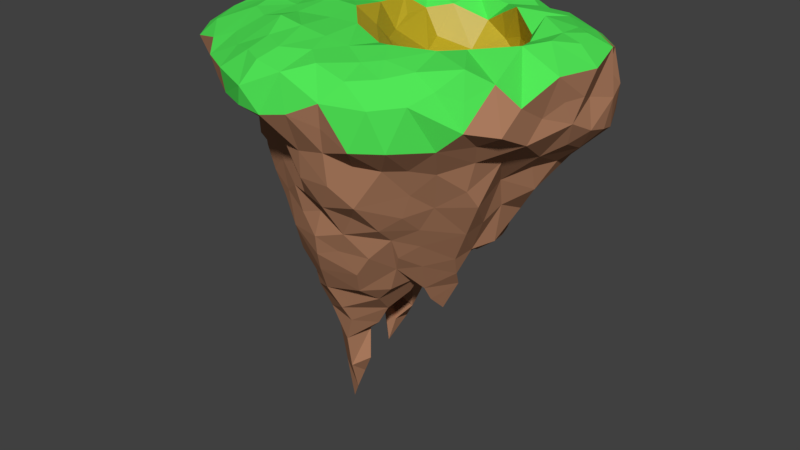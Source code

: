 # Source: Island_Lake.blend  (saved by Blender 2.91.10; exported with 4.5.12 LTS)
import bpy
from mathutils import Matrix  # noqa: F401  (used for matrix-valued properties, if any)

bpy.ops.wm.read_factory_settings(use_empty=True)
scene = bpy.context.scene
scene.name = 'Scene'

# ---- collections
col_collection_1 = bpy.data.collections.new('Collection 1'); scene.collection.children.link(col_collection_1)

# ---- materials (node trees are filled in below, after node groups)
mat_islanddirt = bpy.data.materials.new('IslandDirt')
mat_islanddirt.alpha_threshold = 0.0
mat_islanddirt.use_transparent_shadow = False
mat_islanddirt.diffuse_color = (0.4385, 0.2144, 0.121, 1.0)
mat_islanddirt.roughness = 0.5
mat_islandgrass = bpy.data.materials.new('IslandGrass')
mat_islandgrass.alpha_threshold = 0.0
mat_islandgrass.use_transparent_shadow = False
mat_islandgrass.diffuse_color = (0.08335, 0.8, 0.09632, 1.0)
mat_islandgrass.roughness = 0.5
mat_islandsand = bpy.data.materials.new('IslandSand')
mat_islandsand.use_transparent_shadow = False
mat_islandsand.diffuse_color = (0.7602, 0.8, 0.03086, 1.0)

# ---- material node trees
mat_islandsand.use_nodes = True; mat_islandsand.node_tree.nodes.clear()
_N = mat_islandsand.node_tree.nodes; _L = mat_islandsand.node_tree.links
n0 = _N.new('ShaderNodeBsdfPrincipled'); n0.name = 'Principled BSDF'; n0.location = (10, 300)
n0.distribution = 'GGX'
n0.subsurface_method = 'BURLEY'
n0.inputs[0].default_value = (0.4969, 0.3815, 0.01221, 1.0)
n0.inputs[3].default_value = 1.45
n0.inputs[27].default_value = (0.0, 0.0, 0.0, 1.0)
n0.inputs[28].default_value = 1.0
n1 = _N.new('ShaderNodeOutputMaterial'); n1.name = 'Material Output'; n1.location = (300, 300)
_L.new(n0.outputs[0], n1.inputs[0])
n1.is_active_output = True

# ---- world
world_world = bpy.data.worlds.new('World'); scene.world = world_world
world_world.color = (0.05088, 0.05088, 0.05088)
world_world.use_sun_shadow = False
world_world.sun_shadow_jitter_overblur = 0.0
world_world.cycles.sampling_method = 'MANUAL'

# ---- meshes
me_cube_001 = bpy.data.meshes.new('Cube.001')
me_cube_001.from_pydata([(22.25, -12.76, -4.202), (11.08, 9.951, -1.812), (16.26, 11.3, -0.7592), (20.05, 5.603, 0.476), (-9.879, 16.04, -7.442), (28.43, 1.339, -6.147), (24.61, -0.181, -0.1392), (0.01321, 18.6, -15.23), (24.19, -0.4321, -13.95), (-15.36, -8.495, -11.44), (-0.2, 0.1344, -0.3322), (0.1311, -0.6503, -38.47), (-16.18, 7.297, -1.304), (-7.886, 16.77, -13.39), (26.63, 12.66, -8.108), (8.69, -20.12, -11.28), (18.36, -7.148, -0.6969), (-16.49, 8.044, -11.37), (0.1085, 9.138, -0.2761), (-9.093, 0.1286, 3.65e-08), (7.577, -19.53, -1.31), (0.7567, -9.267, -39.16), (-7.918, 1.483, -33.32), (21.02, -8.599, -12.86), (-13.38, -3.602, 0.3982), (8.163, 10.76, -32.4), (-9.686, 9.349, -25.3), (7.426, 17.37, -13.56), (-8.28, 8.579, 0.4031), (-0.07307, -8.96, -0.1596), (7.3, -8.923, -1.718), (-0.1158, 4.629, -0.4697), (12.96, -4.498, -7.682), (-4.575, 0.06815, -0.5627), (2.559, -15.63, -25.4), (-0.6386, 2.964, -42.52), (-4.077, 16.67, -16.9), (25.75, 5.758, -14.43), (4.475, -19.64, -12.26), (-15.2, 11.48, -8.004), (13.63, 19.64, -7.912), (-0.09873, -13.77, -0.002071), (2.874, 16.14, -15.61), (22.54, 14.63, -3.328), (13.34, -21.21, -9.676), (-13.94, 2.588, -14.79), (-10.28, 15.94, -2.088), (-4.441, -4.331, 0.4031), (5.851, -7.672, -36.64), (2.918, -4.377, -42.91), (6.726, -15.09, -23.99), (-20.13, -10.06, -4.19), (-5.658, -21.52, -4.159), (-3.871, -13.26, 0.3743), (3.256, -4.667, -1.388), (11.05, -11.59, -0.5465), (4.854, 16.03, -0.7458), (14.25, 8.299, -0.1167), (-0.08531, -4.466, 0.2462), (-0.004196, 14.35, 0.1584), (-13.66, 0.1596, -0.004406), (-4.123, -0.3247, -52.84), (6.875, 15.33, -24.88), (-3.258, 5.768, -46.36), (-8.887, -3.928, -0.5627), (-8.769, 12.11, -18.77), (-12.06, 7.168, -19.28), (-8.105, -4.035, -37.91), (-7.745, -12.31, -0.6099), (-8.884, 4.27, 7.932e-09), (3.922, -8.737, -0.1903), (-4.117, 9.023, -0.0001461), (-12.61, 8.036, -0.1662), (4.341, 8.814, -1.607), (7.046, -13.75, -0.9426), (7.112, -4.957, -4.517), (12.19, -7.525, -4.226), (-16.94, 9.884, -3.596), (-21.1, -5.701, -4.361), (-4.06, 20.69, -3.165), (13.36, -1.179, -9.518), (3.331, 2.26, -43.23), (18.15, -2.563, -23.52), (-18.34, 5.234, -4.223), (9.787, -21.73, -4.761), (9.238, 19.38, -4.052), (-13.62, -8.541, -18.31), (-19.72, 0.05715, -3.721), (-10.48, -11.29, -11.21), (21.91, 11.63, -16.67), (-3.932, 14.1, 0.1809), (-15.37, 13.65, -4.306), (-11.52, 12.13, 0.3479), (-4.432, 4.52, 2.566e-09), (-11.57, -3.192, -28.28), (-5.102, 13.35, -26.09), (14.11, 16.6, -17.77), (16.71, 6.973, -25.04), (0.1743, 21.09, -3.576), (-13.41, 4.036, -0.1643), (3.732, -13.91, -0.4689), (15.32, -13.09, -17.0), (-10.54, -18.66, -4.426), (4.376, -21.84, -2.403), (-17.64, -14.07, -4.582), (-0.2548, -23.69, -4.524), (20.76, -0.6443, -5.957), (-16.2, 2.693, -2.159), (21.77, -12.08, -0.8696), (20.22, -6.582, -19.39), (14.89, 13.9, -22.6), (14.69, 7.941, -29.5), (9.798, -4.235, -33.34), (-6.809, -15.34, -9.925), (1.916, 17.99, -0.5058), (2.245, -16.77, -19.14), (-15.64, -3.602, -9.999), (-15.29, -1.839, -12.75), (-9.678, -17.4, -7.913), (-5.346, -21.21, -7.212), (-1.274, -15.3, -13.82), (9.309, 16.49, -19.89), (19.95, -4.151, -2.769), (-13.54, 10.82, -10.9), (-16.95, 7.47, -6.906), (-2.831, -13.55, -26.39), (-12.36, 10.56, -14.04), (-13.83, -5.519, -20.63), (2.15, -23.18, -7.478), (2.895, 13.1, -25.68), (-15.94, -12.16, -8.621), (-19.18, -8.157, -8.108), (-18.13, 1.78, -6.544), (-1.805, -2.152, -48.78), (8.678, -12.76, -27.62), (6.219, -17.95, -19.45), (-8.009, -12.68, -17.13), (-13.79, 7.644, -15.13), (0.5855, 15.64, -21.75), (-11.59, 13.4, -10.73), (6.492, -12.55, -30.78), (-14.87, 5.655, -12.85), (-18.51, -1.382, -7.724), (-4.465, -10.81, -31.27), (-9.662, -6.896, -23.31), (-7.687, -11.89, -20.69), (-10.86, 2.486, -27.44), (-11.76, -6.532, -0.0308), (1.987, -14.78, -28.37), (0.2459, 18.63, -10.18), (-3.369, 15.65, -21.61), (-9.789, 13.95, -12.98), (7.019, -0.375, -34.03), (-9.795, 7.648, -28.67), (-8.397, 12.12, -22.41), (-12.41, 3.187, -21.99), (-10.91, -10.6, -14.13), (-9.563, -6.397, -26.19), (-13.85, 0.09341, -19.22), (-6.551, 9.31, -30.9), (-8.793, 7.647, -32.42), (-10.29, 3.408, -32.11), (-12.21, -1.57, -24.82), (-14.8, -1.98, -16.96), (2.98, 11.78, -28.99), (7.75, -3.574, -36.51), (5.667, 15.06, -19.13), (11.35, -13.99, -22.52), (-7.424, -7.157, -0.3612), (-15.83, 2.856, -9.057), (11.55, 3.258, -31.8), (-15.59, -5.599, -17.7), (-6.791, -13.69, -13.72), (1.047, -13.31, -31.49), (-1.854, -19.48, -9.767), (16.47, -10.06, -19.32), (-3.548, 17.69, -12.94), (18.99, 7.444, -21.02), (17.62, 10.05, -19.44), (13.26, -8.507, -26.06), (-2.169, -16.98, -0.7723), (3.937, 8.186, -34.74), (5.286, -10.86, -34.21), (12.22, 8.16, -31.94), (-1.102, 14.45, -24.28), (16.79, -19.03, -9.578), (-3.609, -6.52, -41.73), (27.82, -3.198, -2.755), (2.169, 11.69, -0.4629), (-5.96, 11.62, -28.64), (-7.449, 14.29, -0.361), (0.5219, 4.478, -46.85), (4.611, 18.29, -8.998), (3.304, 19.72, -5.167), (-12.78, 3.478, -19.14), (-10.84, 9.159, -21.69), (11.37, 13.1, -28.48), (-1.897, -1.426, -40.9), (17.41, -2.361, -8.372), (18.36, -17.34, -4.369), (25.52, -10.28, -8.249), (7.767, 8.35, -6.764), (16.11, 13.22, -18.57), (3.583, 20.25, -2.008), (-1.729, 12.47, -28.03), (18.85, 4.357, -6.207), (-0.8169, 19.78, -6.136), (27.8, 7.896, -2.193), (12.09, 15.19, -21.24), (5.691, 12.41, -0.7207), (22.79, -13.49, -7.411), (-3.598, -13.68, -21.67), (21.79, 2.726, -19.94), (27.76, 0.3393, -9.267), (20.75, 18.29, -9.226), (-11.83, 2.07, -24.6), (-11.32, 5.583, -24.31), (23.02, 8.463, -16.97), (25.32, 14.53, -12.26), (-16.13, -12.4, -2.627), (-0.3618, 5.187, -43.24), (-1.766, 8.852, -33.43), (25.64, -5.57, -10.57), (-4.894, 17.48, -9.566), (26.46, 3.005, -0.8548), (27.49, -1.169, -6.307), (27.11, 10.28, -12.8), (14.01, 2.217, -30.6), (-14.31, -15.02, -7.194), (6.415, 13.29, -28.92), (16.76, 19.06, -8.859), (15.26, -20.28, -4.729), (10.89, -17.73, -18.32), (-7.806, -20.05, -6.133), (25.64, 5.737, -0.4367), (4.947, -14.15, -27.24), (0.8053, -21.77, -1.757), (10.92, 18.99, -12.04), (-0.841, 19.22, -0.7674), (20.03, -14.49, -9.942), (10.7, 11.79, -1.162), (14.28, -16.74, -13.05), (5.981, -0.4749, -5.997), (-6.112, -0.7846, -40.05), (-0.5671, 17.39, -18.59), (-7.105, -8.109, -29.75), (-1.209, -23.05, -7.143), (15.13, -3.951, -29.11), (-2.28, -20.17, -1.665), (-6.365, -18.82, -8.709), (-14.23, 11.01, -1.625), (8.586, -19.47, -15.59), (13.3, 10.6, -7.456), (-6.755, 5.195, -37.07), (-3.14, -2.911, -58.52), (1.358, -18.93, -0.898), (3.799, -18.87, -16.07), (4.509, 3.611, -6.424), (12.95, -14.41, -1.162), (4.956, -17.35, -0.914), (-15.63, -5.828, -0.9346), (-19.01, -4.807, -7.82), (-10.99, -13.53, -9.262), (-17.02, -3.19, -1.779), (-13.87, -9.354, -1.315), (-5.009, -3.607, -46.29), (11.56, -19.52, -2.487), (-11.67, -7.543, -20.85), (-15.17, -7.471, -14.63), (-12.53, -3.01, -22.33), (-10.0, -1.049, -30.41), (-0.08476, -11.08, -35.52), (-8.085, -5.502, -34.07), (6.928, 2.672, -36.42), (11.41, 10.35, -5.131), (-10.97, -10.4, -0.4969), (23.66, 3.693, -0.3311), (27.85, 7.404, -12.01), (1.12, -18.78, -11.72), (10.94, 16.0, -0.6205), (26.36, 10.18, -5.86), (-6.6, -9.702, -25.36), (-9.868, -14.9, -2.357), (10.78, -15.98, -1.473), (4.9, -4.771, -39.69), (-9.377, -4.792, -30.76), (-6.188, -18.16, -2.462), (13.94, -12.78, -20.45), (-3.076, 5.385, -38.98), (10.82, 7.485, -8.958), (7.733, 18.59, -10.45), (-7.576, 0.4654, -36.95), (2.884, -9.378, -36.08), (-10.69, -9.988, -18.43), (2.262, 7.74, -37.43), (-0.7546, -15.4, -19.53), (4.239, -1.32, -36.91), (3.639, -15.57, -21.61), (-4.308, -8.077, -37.78), (-6.557, -3.821, -42.1), (-4.382, 19.06, -6.082), (-0.1784, 10.4, -30.5), (8.753, -15.8, -20.88), (-5.199, -8.356, -33.66), (8.272, -8.139, -34.08), (26.14, -7.729, -5.448), (13.21, -0.5391, -34.7), (17.33, 1.253, -27.91), (20.1, 14.36, -15.72), (19.84, -8.405, -16.87), (0.1778, 0.8687, -49.4), (16.55, 7.933, -4.899), (12.4, 14.19, -24.89), (21.59, 0.2221, -0.97), (-12.99, 4.878, -17.03), (-17.8, -8.046, -2.27), (-12.96, -15.89, -3.484), (-5.177, 2.031, -40.26), (23.44, 4.738, -16.43), (21.7, -4.418, -13.99), (9.84, 5.837, -34.14), (28.04, 8.683, -8.38), (1.535, 3.141, -2.215), (15.77, 18.75, -12.51), (19.9, 17.4, -13.53), (15.73, -1.371, -28.52), (16.86, 17.97, -4.94), (22.2, -10.13, -10.1), (-1.999, 2.274, -44.45), (9.684, -1.561, -31.87), (0.9123, -3.891, -49.76), (-6.498, 14.26, -20.42), (19.77, 2.128, -3.727), (8.106, 5.328, -9.11), (8.216, 18.7, -6.949), (16.08, 4.775, -28.83), (25.43, 12.73, -3.84), (3.389, 14.03, -22.49), (3.291, 9.689, -31.57), (-7.337, 14.51, -17.0), (18.18, 1.673, -8.007), (-2.603, -1.478, -45.31), (13.99, 9.831, -4.238), (27.19, 4.63, -7.375), (6.81, 1.893, -9.957), (-4.882, -9.429, -0.2722), (8.949, 2.54, -34.51), (13.77, 7.078, -10.2), (-5.239, -1.188, -42.98), (16.33, 8.001, -8.274), (18.14, 14.03, -1.394), (-4.073, -3.258, -52.41), (-0.8241, -5.866, -50.76), (0.5921, -3.438, -45.17), (24.04, 16.17, -8.881), (19.62, -1.418, -17.87), (-2.562, 1.05, -42.0), (22.25, 1.189, -16.35), (18.67, 4.691, -24.16), (14.52, -17.12, -2.253), (0.756, 1.748, -46.14), (0.1625, 0.1084, -43.94), (-4.542, -1.108, -48.69), (19.67, 16.3, -4.215), (16.94, -14.25, -1.688), (18.66, 0.4193, -22.13), (-6.987, 18.23, -5.38), (4.119, 1.319, -39.62), (18.38, 5.57, -2.076), (-0.774, -3.218, -52.94), (-1.54, -3.901, -55.63), (11.45, 0.2941, -30.4), (28.02, 4.137, -11.14), (0.1724, -15.1, -22.99), (26.38, 1.826, -12.58), (14.79, 10.69, -25.87), (10.28, -4.509, -5.898), (16.44, -6.073, -4.551), (15.88, 9.271, -22.99), (13.66, 17.85, -2.97), (11.46, 17.48, -15.16), (-0.7371, -6.79, -45.79), (14.19, -2.297, -32.15), (16.95, 15.92, -15.94), (19.88, 11.15, -0.8275), (3.33, 5.869, -39.84), (23.65, 11.02, -1.745), (-3.983, 18.19, -1.164), (8.316, 10.88, -3.468), (1.736, 6.588, -2.115), (23.39, 7.521, -0.6504), (-8.193, -2.079, -33.36), (19.75, -14.54, -3.184), (3.73, 6.44, -5.386), (9.648, -1.019, -8.885), (15.34, 3.763, -8.888), (-7.309, 18.47, -2.61), (21.57, 16.48, -6.512), (0.8722, -7.608, -41.87), (3.626, -2.872, -3.397), (5.724, -22.66, -6.721), (29.19, 2.315, -2.919), (13.79, 13.84, -1.269), (-16.7, 0.1082, -1.866), (11.02, 3.411, -11.26), (1.941, 0.3819, -3.417), (-5.522, -12.42, -23.4), (-4.07, -15.27, -11.84), (11.95, -6.778, -29.1), (-12.54, 14.24, -6.769), (7.399, 18.57, -1.094), (-0.6764, 6.958, -40.29), (-4.363, -13.78, -17.52), (23.15, -3.637, -0.1578), (3.693, 16.94, -12.4), (24.07, -9.765, -2.65), (18.32, -12.12, -13.87), (16.28, -9.707, -0.6345), (11.45, -18.33, -12.71), (16.28, -14.65, -13.15), (9.271, -21.02, -7.953), (10.49, -2.815, -37.06), (-5.408, 3.42, -40.57), (10.98, -9.961, -27.88), (-2.154, 7.691, -37.12), (-4.451, 3.196, -43.26), (17.07, -7.662, -21.79), (17.67, -5.267, -24.25), (10.67, -0.3811, -39.42), (9.816, -8.885, -30.26), (11.37, -11.7, -24.62), (17.19, -0.4757, -25.32), (12.13, -3.291, -30.63), (14.23, -9.964, -22.97), (-5.446, 7.73, -36.85), (26.2, -3.616, -7.822), (12.13, -6.715, -30.01), (10.74, -4.46, -34.64), (-3.194, 6.279, -42.35)], [], [(0, 108, 392), (0, 210, 415), (108, 0, 415), (1, 240, 388), (1, 274, 57), (2, 57, 384), (5, 213, 343), (5, 401, 187), (69, 33, 93), (58, 70, 54), (60, 64, 19), (47, 29, 58), (57, 2, 402), (99, 19, 69), (12, 99, 72), (313, 6, 276), (33, 58, 10), (91, 92, 46), (54, 30, 75), (3, 390, 384), (71, 31, 18), (70, 74, 30), (72, 69, 28), (28, 93, 71), (90, 18, 59), (81, 11, 35), (93, 10, 31), (19, 47, 33), (92, 72, 28), (93, 33, 10), (28, 69, 93), (30, 74, 55), (10, 58, 54), (99, 60, 19), (90, 71, 18), (54, 70, 30), (29, 100, 70), (30, 55, 76), (19, 64, 47), (60, 24, 64), (58, 29, 70), (33, 47, 58), (75, 30, 76), (77, 12, 72), (69, 19, 33), (12, 77, 83), (126, 151, 65), (39, 124, 77), (401, 5, 343), (71, 93, 31), (51, 131, 130), (12, 83, 99), (154, 95, 26), (141, 17, 137), (142, 169, 117), (87, 132, 142), (66, 137, 126), (172, 113, 88), (146, 161, 22), (173, 125, 143), (148, 34, 125), (72, 99, 69), (172, 88, 156), (126, 139, 151), (148, 173, 140), (154, 150, 95), (172, 156, 136), (121, 62, 166), (107, 60, 99), (126, 123, 139), (70, 100, 74), (29, 41, 100), (173, 148, 125), (132, 87, 83), (103, 84, 20), (126, 65, 66), (169, 45, 117), (112, 165, 152), (146, 153, 161), (87, 142, 78), (107, 83, 87), (163, 45, 158), (137, 17, 126), (144, 162, 157), (132, 169, 142), (91, 39, 77), (94, 157, 162), (146, 94, 162), (83, 107, 99), (131, 51, 78), (166, 42, 27), (163, 117, 45), (45, 141, 137), (130, 104, 51), (409, 39, 91), (121, 166, 27), (123, 126, 17), (169, 17, 141), (281, 144, 157), (124, 83, 77), (127, 171, 163), (138, 42, 166), (169, 141, 45), (132, 83, 169), (162, 158, 155), (156, 88, 9), (123, 39, 139), (39, 123, 17), (160, 153, 159), (153, 160, 161), (2, 350, 402), (153, 26, 159), (273, 367, 385), (334, 290, 192), (89, 308, 218), (186, 265, 381), (326, 230, 40), (389, 18, 31), (353, 352, 330), (274, 1, 388), (328, 317, 288), (272, 391, 291), (353, 49, 381), (375, 97, 111), (362, 341, 133), (257, 344, 333), (394, 32, 80), (191, 220, 81), (328, 220, 191), (360, 35, 361), (299, 67, 243), (369, 330, 352), (227, 307, 371), (214, 397, 354), (196, 229, 62), (170, 371, 329), (11, 296, 284), (372, 277, 321), (75, 399, 54), (11, 361, 35), (362, 265, 348), (328, 288, 220), (381, 398, 186), (265, 362, 351), (322, 389, 31), (344, 394, 404), (328, 310, 361), (317, 356, 11), (274, 201, 252), (402, 279, 240), (317, 11, 197), (320, 183, 170), (304, 48, 112), (398, 21, 186), (336, 386, 207), (314, 45, 137), (240, 1, 57), (204, 184, 129), (186, 298, 67), (350, 326, 379), (340, 198, 106), (355, 212, 357), (204, 301, 189), (318, 212, 217), (374, 372, 213), (339, 36, 331), (95, 189, 26), (370, 352, 351), (230, 326, 214), (183, 25, 196), (295, 115, 120), (235, 134, 50), (373, 211, 125), (380, 237, 323), (301, 221, 159), (296, 165, 284), (296, 152, 165), (256, 120, 115), (291, 243, 67), (293, 86, 267), (293, 136, 156), (291, 22, 161), (291, 67, 272), (34, 235, 50), (226, 277, 37), (363, 326, 350), (373, 295, 211), (285, 157, 94), (346, 152, 273), (67, 298, 272), (273, 152, 296), (216, 26, 153), (32, 376, 76), (292, 271, 21), (14, 280, 321), (293, 156, 86), (252, 342, 274), (124, 39, 17), (297, 34, 50), (270, 94, 146), (284, 48, 21), (85, 334, 193), (271, 173, 143), (328, 191, 310), (268, 116, 117), (269, 127, 163), (278, 256, 38), (268, 9, 116), (268, 86, 156), (267, 144, 145), (267, 86, 127), (9, 130, 131), (222, 319, 8), (264, 219, 275), (315, 263, 78), (282, 102, 286), (262, 118, 228), (264, 147, 315), (261, 131, 78), (261, 142, 116), (316, 282, 275), (260, 315, 147), (259, 100, 255), (41, 180, 255), (241, 232, 101), (297, 50, 135), (256, 135, 251), (119, 249, 174), (259, 74, 100), (251, 135, 232), (398, 284, 21), (229, 196, 25), (262, 88, 113), (316, 118, 102), (130, 228, 104), (246, 174, 128), (345, 41, 29), (97, 358, 307), (350, 2, 384), (326, 363, 397), (67, 299, 186), (233, 52, 102), (52, 233, 119), (345, 47, 168), (228, 118, 316), (359, 231, 199), (231, 44, 185), (383, 308, 202), (229, 25, 164), (110, 202, 178), (239, 210, 199), (219, 264, 315), (222, 8, 213), (283, 74, 20), (217, 89, 226), (177, 217, 212), (218, 324, 214), (402, 379, 279), (43, 336, 354), (192, 290, 27), (266, 283, 20), (336, 14, 354), (378, 110, 178), (319, 222, 23), (230, 323, 40), (257, 405, 242), (379, 85, 279), (283, 266, 359), (395, 349, 347), (183, 196, 111), (46, 396, 4), (268, 117, 163), (208, 121, 96), (370, 254, 61), (196, 375, 111), (373, 125, 34), (389, 322, 405), (66, 195, 216), (127, 269, 144), (9, 88, 130), (185, 239, 199), (278, 174, 120), (337, 138, 166), (87, 403, 107), (65, 331, 154), (412, 295, 120), (271, 292, 182), (37, 318, 217), (285, 94, 270), (370, 369, 352), (307, 335, 97), (183, 320, 25), (266, 20, 84), (190, 71, 90), (37, 217, 226), (4, 13, 151), (129, 229, 164), (395, 205, 349), (81, 367, 11), (164, 338, 301), (198, 80, 32), (299, 265, 186), (168, 64, 147), (180, 248, 255), (278, 120, 256), (265, 351, 352), (269, 163, 158), (244, 42, 138), (412, 136, 145), (400, 38, 15), (199, 231, 185), (314, 66, 194), (98, 238, 203), (277, 226, 321), (388, 73, 201), (385, 220, 411), (182, 140, 173), (303, 143, 245), (113, 407, 174), (178, 177, 378), (268, 171, 86), (380, 27, 237), (110, 378, 375), (55, 258, 417), (394, 344, 242), (346, 320, 170), (48, 292, 21), (75, 376, 394), (401, 6, 187), (121, 208, 312), (293, 145, 136), (170, 227, 371), (66, 314, 137), (417, 108, 16), (182, 173, 271), (339, 13, 36), (348, 197, 341), (387, 90, 238), (45, 314, 194), (358, 97, 378), (145, 406, 211), (367, 81, 385), (176, 7, 36), (359, 258, 283), (150, 331, 36), (204, 129, 164), (260, 24, 263), (405, 257, 389), (244, 7, 42), (4, 151, 139), (220, 288, 411), (147, 264, 275), (95, 204, 189), (206, 149, 223), (400, 84, 103), (215, 162, 155), (403, 87, 263), (277, 372, 37), (357, 212, 318), (216, 153, 146), (201, 333, 289), (60, 403, 263), (201, 393, 257), (383, 96, 323), (383, 323, 324), (223, 13, 4), (8, 374, 213), (159, 189, 301), (203, 56, 410), (223, 300, 206), (190, 92, 28), (250, 77, 72), (186, 21, 298), (176, 13, 223), (238, 90, 59), (279, 410, 56), (196, 312, 375), (303, 271, 143), (105, 128, 103), (177, 178, 217), (176, 36, 13), (86, 171, 127), (298, 21, 271), (284, 49, 11), (388, 201, 274), (403, 60, 107), (353, 330, 133), (334, 237, 290), (206, 79, 98), (412, 172, 136), (374, 8, 37), (320, 273, 181), (96, 380, 323), (360, 361, 310), (103, 255, 236), (193, 192, 149), (268, 156, 9), (57, 402, 240), (362, 61, 351), (120, 407, 172), (96, 383, 202), (226, 218, 14), (406, 125, 211), (273, 385, 181), (352, 381, 265), (405, 10, 54), (418, 241, 44), (73, 209, 188), (92, 250, 72), (144, 267, 127), (312, 110, 375), (279, 85, 410), (404, 395, 347), (438, 63, 422), (161, 253, 291), (312, 196, 62), (348, 243, 317), (262, 228, 130), (278, 38, 128), (379, 326, 40), (201, 289, 252), (343, 321, 207), (356, 317, 328), (181, 338, 25), (295, 412, 211), (392, 108, 364), (368, 57, 311), (210, 0, 392), (193, 203, 85), (114, 203, 238), (437, 436, 429), (235, 148, 140), (414, 42, 149), (302, 167, 232), (434, 159, 221), (334, 40, 237), (319, 109, 355), (204, 164, 301), (162, 215, 146), (203, 114, 56), (4, 409, 46), (208, 110, 312), (438, 422, 253), (308, 89, 178), (275, 68, 168), (231, 84, 44), (280, 14, 336), (190, 90, 396), (438, 288, 425), (73, 188, 18), (276, 234, 390), (109, 309, 175), (366, 4, 396), (286, 53, 68), (195, 65, 154), (15, 420, 400), (281, 145, 144), (433, 175, 287), (9, 131, 116), (263, 87, 78), (339, 151, 13), (394, 80, 404), (282, 68, 275), (62, 337, 166), (418, 251, 232), (218, 226, 89), (158, 194, 155), (43, 363, 350), (380, 121, 27), (409, 4, 139), (338, 181, 301), (228, 316, 104), (334, 85, 40), (103, 259, 255), (190, 28, 71), (221, 301, 181), (300, 79, 206), (354, 14, 218), (308, 178, 202), (424, 294, 411), (409, 91, 46), (418, 232, 241), (333, 404, 289), (110, 96, 202), (405, 54, 399), (184, 138, 129), (235, 34, 148), (386, 390, 207), (393, 201, 73), (63, 438, 425), (114, 59, 56), (180, 286, 248), (227, 170, 111), (209, 279, 56), (339, 65, 151), (416, 419, 101), (4, 366, 223), (395, 404, 80), (152, 329, 112), (214, 354, 218), (412, 120, 172), (415, 413, 16), (7, 176, 149), (145, 293, 267), (253, 161, 160), (8, 357, 318), (176, 223, 149), (234, 276, 224), (79, 387, 238), (90, 387, 396), (335, 307, 227), (407, 113, 172), (384, 43, 350), (405, 322, 31), (331, 150, 154), (379, 40, 85), (219, 104, 316), (236, 255, 248), (177, 212, 358), (59, 114, 238), (131, 261, 116), (372, 343, 213), (190, 46, 92), (203, 410, 85), (307, 325, 371), (416, 175, 309), (321, 226, 14), (286, 52, 248), (286, 102, 52), (248, 52, 105), (320, 181, 25), (360, 310, 191), (345, 53, 41), (376, 32, 394), (340, 205, 395), (376, 75, 76), (409, 139, 39), (315, 260, 263), (385, 411, 294), (305, 222, 435), (398, 49, 284), (22, 391, 270), (65, 339, 331), (125, 406, 281), (255, 100, 41), (219, 51, 104), (272, 285, 270), (297, 115, 295), (197, 11, 49), (217, 178, 89), (79, 300, 366), (385, 81, 220), (425, 243, 422), (327, 23, 222), (370, 61, 369), (111, 335, 227), (244, 138, 150), (372, 374, 37), (360, 81, 35), (323, 230, 214), (116, 142, 117), (110, 208, 96), (49, 353, 197), (392, 199, 210), (337, 62, 129), (195, 26, 216), (413, 313, 106), (282, 286, 68), (46, 190, 396), (318, 37, 8), (432, 371, 325), (327, 200, 210), (305, 200, 222), (355, 365, 212), (369, 61, 133), (138, 184, 150), (365, 431, 307), (236, 105, 103), (387, 79, 396), (177, 358, 378), (42, 414, 27), (435, 222, 213), (391, 22, 291), (386, 384, 390), (394, 242, 75), (329, 152, 170), (254, 351, 61), (319, 23, 309), (333, 344, 404), (79, 366, 396), (262, 113, 118), (113, 249, 118), (332, 313, 368), (294, 181, 385), (398, 381, 49), (246, 105, 119), (256, 115, 135), (361, 356, 328), (24, 147, 64), (209, 56, 59), (205, 340, 106), (417, 16, 377), (145, 211, 412), (283, 55, 74), (373, 34, 297), (362, 133, 61), (356, 361, 11), (313, 332, 106), (231, 266, 84), (287, 175, 101), (419, 185, 241), (245, 285, 272), (327, 210, 239), (147, 275, 168), (417, 76, 55), (3, 313, 276), (64, 168, 47), (419, 241, 101), (399, 75, 242), (294, 221, 181), (400, 103, 128), (364, 359, 199), (257, 242, 344), (225, 213, 5), (124, 17, 169), (199, 392, 364), (225, 187, 435), (48, 304, 182), (245, 281, 157), (355, 109, 82), (289, 347, 252), (204, 95, 184), (303, 272, 298), (115, 297, 135), (358, 212, 365), (406, 145, 281), (125, 281, 143), (88, 262, 130), (180, 41, 53), (367, 273, 296), (195, 154, 26), (249, 113, 174), (38, 400, 128), (206, 98, 193), (244, 150, 36), (189, 159, 26), (272, 303, 245), (245, 157, 285), (124, 169, 83), (429, 140, 182), (305, 413, 415), (174, 246, 119), (353, 341, 197), (405, 399, 242), (259, 20, 74), (257, 333, 201), (402, 350, 379), (393, 389, 257), (363, 43, 397), (308, 324, 218), (7, 244, 36), (77, 250, 91), (22, 270, 146), (364, 417, 258), (377, 16, 122), (233, 118, 119), (195, 66, 65), (149, 42, 7), (416, 309, 23), (424, 434, 221), (112, 48, 165), (424, 438, 434), (343, 372, 321), (184, 95, 150), (215, 216, 146), (359, 364, 258), (378, 97, 375), (407, 120, 174), (303, 298, 271), (269, 162, 144), (216, 215, 155), (302, 135, 50), (414, 192, 27), (192, 414, 149), (397, 43, 354), (364, 108, 417), (243, 348, 299), (424, 221, 294), (284, 165, 48), (287, 101, 232), (367, 296, 11), (325, 247, 382), (167, 302, 50), (418, 15, 251), (353, 133, 341), (348, 317, 197), (81, 360, 191), (193, 98, 203), (319, 355, 8), (15, 418, 44), (347, 289, 404), (224, 401, 207), (383, 324, 308), (152, 346, 170), (149, 206, 193), (319, 309, 109), (305, 435, 187), (377, 198, 32), (424, 411, 288), (312, 62, 121), (434, 160, 159), (266, 231, 359), (287, 232, 167), (340, 395, 80), (135, 302, 232), (353, 381, 352), (73, 18, 389), (275, 219, 316), (263, 24, 60), (397, 214, 326), (362, 348, 341), (340, 80, 198), (424, 288, 438), (103, 20, 259), (369, 133, 330), (183, 111, 170), (254, 370, 351), (295, 373, 297), (229, 129, 62), (224, 276, 6), (250, 92, 91), (245, 143, 281), (38, 256, 251), (315, 78, 51), (73, 388, 209), (413, 6, 313), (334, 192, 193), (282, 316, 102), (368, 3, 384), (24, 260, 147), (205, 332, 368), (429, 182, 304), (345, 29, 47), (349, 252, 347), (413, 106, 122), (3, 368, 313), (59, 188, 209), (3, 276, 390), (214, 324, 323), (249, 119, 118), (258, 55, 283), (216, 155, 66), (386, 336, 43), (431, 365, 82), (237, 40, 323), (436, 179, 423), (194, 66, 155), (235, 140, 134), (219, 315, 51), (187, 225, 5), (238, 98, 79), (401, 343, 207), (57, 342, 311), (300, 223, 366), (251, 15, 38), (248, 105, 236), (290, 237, 27), (348, 265, 299), (349, 311, 252), (175, 426, 109), (438, 253, 434), (292, 48, 182), (180, 53, 286), (320, 346, 273), (119, 105, 52), (174, 278, 128), (138, 337, 129), (335, 111, 97), (188, 59, 18), (430, 423, 179), (338, 164, 25), (105, 246, 128), (268, 163, 171), (380, 96, 121), (358, 365, 307), (386, 43, 384), (413, 122, 16), (280, 207, 321), (53, 345, 68), (415, 210, 200), (368, 311, 205), (393, 73, 389), (391, 272, 270), (142, 261, 78), (84, 420, 44), (345, 168, 68), (118, 233, 102), (388, 240, 209), (355, 357, 8), (269, 158, 162), (194, 158, 45), (311, 349, 205), (332, 205, 106), (239, 416, 23), (213, 225, 435), (377, 122, 198), (32, 76, 377), (416, 101, 175), (327, 239, 23), (200, 327, 222), (419, 239, 185), (234, 207, 390), (108, 415, 16), (342, 57, 274), (241, 185, 44), (420, 84, 400), (420, 15, 44), (355, 82, 365), (437, 408, 432), (428, 421, 306), (432, 112, 329), (306, 382, 437), (430, 167, 50), (200, 305, 415), (160, 434, 253), (430, 134, 429), (429, 134, 140), (427, 179, 247), (109, 427, 82), (426, 427, 109), (431, 325, 307), (207, 234, 224), (427, 247, 325), (325, 431, 82), (437, 421, 428), (432, 429, 112), (317, 425, 288), (429, 436, 423), (325, 382, 432), (422, 243, 291), (207, 280, 336), (430, 433, 167), (425, 422, 63), (368, 384, 57), (432, 408, 429), (405, 31, 10), (426, 175, 433), (382, 306, 432), (342, 252, 311), (430, 429, 423), (437, 432, 306), (430, 179, 433), (437, 306, 421), (325, 82, 427), (425, 317, 243), (427, 433, 179), (240, 279, 209), (432, 329, 371), (427, 426, 433), (433, 287, 167), (306, 437, 428), (430, 50, 134), (436, 247, 179), (417, 377, 76), (422, 291, 253), (429, 304, 112), (106, 198, 122), (413, 187, 6), (382, 247, 436), (419, 416, 239), (401, 224, 6), (437, 429, 408), (305, 187, 413), (382, 436, 437)])
me_cube_001.polygons.foreach_set('material_index', [1, 1, 1, 1, 2, 1, 0, 0, 1, 2, 1, 1, 1, 1, 1, 1, 1, 1, 2, 1, 1, 1, 1, 1, 1, 0, 1, 1, 1, 1, 1, 1, 2, 1, 1, 2, 1, 2, 1, 1, 1, 1, 2, 1, 1, 1, 0, 0, 0, 1, 0, 1, 0, 0, 0, 0, 0, 0, 0, 0, 0, 1, 0, 0, 0, 0, 0, 0, 1, 0, 1, 1, 0, 1, 1, 0, 0, 0, 0, 0, 1, 0, 0, 0, 0, 0, 0, 0, 1, 0, 0, 0, 0, 0, 0, 0, 0, 0, 0, 0, 0, 0, 0, 0, 0, 0, 0, 0, 0, 0, 1, 0, 0, 0, 0, 0, 0, 1, 0, 2, 0, 0, 0, 0, 0, 2, 2, 0, 0, 0, 0, 0, 0, 0, 0, 0, 0, 0, 2, 0, 0, 0, 0, 0, 2, 2, 0, 0, 2, 1, 0, 0, 0, 0, 0, 0, 1, 0, 0, 1, 2, 0, 0, 0, 0, 0, 0, 0, 0, 0, 0, 0, 0, 0, 0, 0, 0, 0, 0, 0, 0, 0, 0, 0, 0, 1, 0, 0, 0, 0, 0, 0, 2, 0, 0, 0, 2, 0, 0, 0, 0, 0, 0, 0, 0, 0, 0, 0, 0, 0, 0, 0, 0, 1, 1, 1, 0, 1, 0, 0, 1, 1, 1, 1, 0, 0, 0, 0, 1, 0, 0, 0, 0, 0, 0, 0, 1, 0, 1, 0, 0, 0, 0, 1, 0, 1, 1, 0, 0, 0, 1, 1, 0, 1, 0, 0, 0, 1, 0, 0, 1, 0, 0, 0, 0, 2, 1, 1, 2, 0, 0, 0, 0, 0, 0, 0, 2, 0, 0, 0, 1, 0, 0, 1, 0, 0, 0, 0, 0, 0, 0, 0, 1, 1, 0, 0, 0, 2, 0, 0, 2, 0, 1, 1, 0, 0, 0, 0, 0, 0, 1, 0, 1, 0, 2, 0, 0, 0, 0, 0, 0, 0, 0, 1, 2, 0, 0, 2, 1, 0, 0, 0, 0, 1, 0, 0, 0, 1, 0, 0, 0, 0, 0, 1, 0, 0, 1, 2, 0, 0, 0, 1, 0, 0, 1, 0, 1, 0, 0, 0, 2, 1, 2, 0, 0, 0, 0, 0, 1, 0, 1, 1, 0, 0, 1, 1, 0, 0, 1, 0, 0, 0, 0, 0, 2, 1, 0, 0, 0, 0, 0, 0, 0, 0, 1, 0, 0, 1, 0, 0, 0, 0, 0, 0, 0, 2, 0, 1, 1, 0, 0, 1, 2, 0, 0, 0, 0, 0, 0, 0, 2, 0, 0, 0, 0, 1, 2, 1, 1, 1, 0, 0, 0, 0, 0, 0, 0, 0, 0, 1, 0, 0, 0, 0, 1, 1, 0, 1, 0, 1, 1, 0, 0, 1, 0, 0, 0, 0, 0, 1, 0, 2, 1, 0, 0, 0, 0, 1, 0, 0, 0, 0, 0, 1, 1, 0, 0, 0, 0, 0, 0, 0, 2, 0, 2, 0, 0, 1, 2, 0, 1, 1, 0, 1, 0, 0, 0, 2, 0, 0, 0, 1, 0, 0, 0, 0, 0, 1, 1, 1, 0, 0, 1, 2, 0, 0, 1, 1, 0, 1, 0, 0, 1, 1, 0, 0, 0, 1, 1, 1, 0, 0, 1, 2, 2, 2, 0, 1, 0, 0, 0, 0, 0, 0, 1, 1, 0, 0, 0, 0, 0, 0, 0, 0, 0, 0, 0, 0, 0, 0, 0, 0, 0, 1, 0, 0, 2, 1, 1, 0, 0, 0, 0, 0, 0, 0, 0, 1, 1, 0, 0, 0, 0, 1, 2, 0, 0, 0, 2, 1, 0, 0, 2, 0, 0, 1, 0, 0, 1, 1, 2, 2, 0, 1, 0, 0, 0, 2, 1, 0, 0, 0, 0, 1, 2, 1, 1, 0, 2, 0, 1, 1, 2, 0, 0, 1, 0, 0, 0, 0, 2, 0, 0, 0, 0, 0, 0, 0, 1, 0, 0, 0, 0, 0, 0, 0, 0, 0, 0, 0, 1, 0, 0, 2, 1, 2, 1, 2, 0, 0, 0, 1, 0, 1, 2, 0, 0, 0, 0, 0, 0, 0, 0, 0, 0, 1, 0, 0, 0, 0, 0, 0, 0, 0, 0, 1, 0, 0, 0, 0, 0, 0, 0, 0, 0, 0, 0, 1, 0, 0, 2, 1, 0, 0, 0, 0, 0, 2, 0, 0, 0, 1, 0, 2, 0, 0, 1, 1, 1, 0, 0, 2, 0, 1, 0, 0, 0, 0, 0, 1, 1, 0, 0, 1, 1, 1, 0, 1, 1, 1, 2, 0, 1, 2, 2, 1, 1, 1, 0, 0, 1, 0, 1, 0, 0, 0, 0, 0, 1, 0, 1, 0, 2, 0, 0, 1, 0, 0, 2, 0, 0, 0, 1, 0, 1, 0, 0, 0, 1, 0, 0, 1, 0, 0, 0, 1, 2, 0, 1, 0, 2, 2, 0, 0, 0, 1, 0, 1, 0, 0, 0, 2, 2, 0, 0, 2, 2, 0, 0, 0, 0, 1, 1, 2, 0, 0, 0, 0, 0, 0, 0, 0, 0, 0, 0, 0, 0, 0, 0, 0, 0, 1, 0, 0, 0, 0, 0, 0, 0, 0, 0, 0, 0, 1, 0, 2, 0, 0, 2, 0, 0, 0, 0, 0, 0, 0, 1, 0, 0, 0, 0, 0, 0, 2, 0, 0, 2, 1, 0, 0, 1, 0, 1, 0])
me_cube_001.materials.append(mat_islanddirt)
me_cube_001.materials.append(mat_islandgrass)
me_cube_001.materials.append(mat_islandsand)
me_cube_001.use_remesh_preserve_volume = False
me_cube_001.use_remesh_preserve_attributes = False
me_cube_001.use_mirror_vertex_groups = False
me_cube_001.update()

# ---- objects
ob_island = bpy.data.objects.new('Island', me_cube_001)

# ---- transforms, parenting, visibility, modifiers, constraints
ob_island.location = (0.0, 0.0, 0.0)
ob_island.lineart.crease_threshold = 0.0

# ---- collection membership
col_collection_1.objects.link(ob_island)

# ---- scene / render settings (as saved in the file)
scene.frame_start = 1; scene.frame_end = 250; scene.frame_set(1)
scene.render.engine = 'BLENDER_EEVEE_NEXT'
scene.render.resolution_percentage = 50
scene.render.dither_intensity = 0.0
scene.cycles.use_denoising = False
scene.cycles.samples = 128
scene.cycles.sampling_pattern = 'TABULATED_SOBOL'
scene.cycles.use_adaptive_sampling = False
scene.cycles.use_light_tree = False
scene.cycles.blur_glossy = 0.0
scene.cycles.sample_clamp_indirect = 0.0
scene.view_settings.view_transform = 'Standard'
bpy.context.view_layer.update()

# ---- added for rendering (the .blend has no active camera and no usable light): camera, sun
cam_auto = bpy.data.cameras.new('AutoCamera')
cam_auto.lens = 50.0
cam_auto.sensor_width = 36.0
cam_auto.clip_end = 1453.75
ob_auto_camera = bpy.data.objects.new('AutoCamera', cam_auto)
scene.collection.objects.link(ob_auto_camera)
ob_auto_camera.location = (86.879, -100.702, 37.2446)
ob_auto_camera.rotation_euler = (1.09748, -7.21219e-08, 0.694738)
scene.camera = ob_auto_camera
light_auto_sun = bpy.data.lights.new('AutoSun', 'SUN')
light_auto_sun.energy = 3.0
light_auto_sun.angle = 0.0523599
ob_auto_sun = bpy.data.objects.new('AutoSun', light_auto_sun)
scene.collection.objects.link(ob_auto_sun)
ob_auto_sun.rotation_euler = (0.872665, 0.174533, 0.523599)
bpy.context.view_layer.update()
